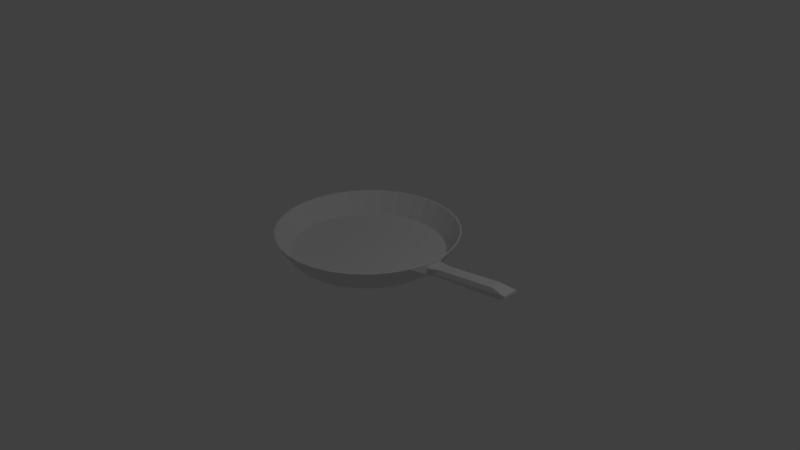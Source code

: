 # Source: frying_pan.blend  (saved by Blender 2.79.0; exported with 4.5.12 LTS)
import bpy
from mathutils import Matrix  # noqa: F401  (used for matrix-valued properties, if any)

bpy.ops.wm.read_factory_settings(use_empty=True)
scene = bpy.context.scene
scene.name = 'Scene'

# ---- collections
col_collection_1 = bpy.data.collections.new('Collection 1'); scene.collection.children.link(col_collection_1)

# ---- world
world_world = bpy.data.worlds.new('World'); scene.world = world_world
world_world.color = (0.05088, 0.05088, 0.05088)
world_world.use_sun_shadow = False
world_world.sun_shadow_jitter_overblur = 0.0
world_world.cycles.sampling_method = 'MANUAL'

# ---- cameras
cam_camera = bpy.data.cameras.new('Camera')
cam_camera.clip_end = 100.0
cam_camera.lens = 35.0
cam_camera.sensor_width = 32.0
cam_camera.sensor_height = 18.0
cam_camera.ortho_scale = 7.314
cam_camera.dof.focus_distance = 0.0
cam_camera.dof.aperture_fstop = 128.0

# ---- lights
light_lamp = bpy.data.lights.new('Lamp', 'POINT')
light_lamp.transmission_factor = 0.0
light_lamp.cutoff_distance = 30.0
light_lamp.energy = 100.0
light_lamp.shadow_buffer_clip_start = 1.001
light_lamp.shadow_soft_size = 0.1
light_lamp.shadow_maximum_resolution = 0.006
light_lamp.use_absolute_resolution = True

# ---- meshes
me_cylinder = bpy.data.meshes.new('Cylinder')
me_cylinder.from_pydata([(-0.09067, 0.9826, 0.09758), (-0.1076, 1.169, 0.373), (0.1054, 0.9811, 0.09758), (0.1252, 1.168, 0.373), (0.2973, 0.9414, 0.09758), (0.3532, 1.12, 0.373), (0.4779, 0.865, 0.09758), (0.5675, 1.03, 0.373), (0.64, 0.7548, 0.09758), (0.7601, 0.8989, 0.373), (0.7776, 0.6152, 0.09758), (0.9235, 0.733, 0.373), (0.8852, 0.4513, 0.09758), (1.051, 0.5385, 0.373), (0.9588, 0.2696, 0.09758), (1.139, 0.3227, 0.373), (0.9956, 0.07709, 0.09758), (1.182, 0.09404, 0.3249), (0.9941, -0.1189, 0.09758), (1.181, -0.1388, 0.3249), (0.9544, -0.3109, 0.09758), (1.133, -0.3667, 0.373), (0.878, -0.4914, 0.09758), (1.043, -0.5811, 0.373), (0.7678, -0.6536, 0.09758), (0.9119, -0.7737, 0.373), (0.6281, -0.7911, 0.09758), (0.746, -0.937, 0.373), (0.4643, -0.8988, 0.09758), (0.5514, -1.065, 0.373), (0.2826, -0.9724, 0.09758), (0.3357, -1.152, 0.373), (0.09005, -1.009, 0.09758), (0.107, -1.196, 0.373), (-0.106, -1.008, 0.09758), (-0.1258, -1.194, 0.373), (-0.2979, -0.9679, 0.09758), (-0.3538, -1.147, 0.373), (-0.4785, -0.8915, 0.09758), (-0.5682, -1.056, 0.373), (-0.6406, -0.7814, 0.09758), (-0.7607, -0.9255, 0.373), (-0.7782, -0.6417, 0.09758), (-0.9241, -0.7596, 0.373), (-0.8858, -0.4779, 0.09758), (-1.052, -0.565, 0.373), (-0.9595, -0.2962, 0.09758), (-1.139, -0.3492, 0.373), (-0.9962, -0.1036, 0.09758), (-1.183, -0.1206, 0.373), (-0.9947, 0.0924, 0.09758), (-1.181, 0.1122, 0.373), (-0.955, 0.2844, 0.09758), (-1.134, 0.3402, 0.373), (-0.8786, 0.4649, 0.09758), (-1.043, 0.5546, 0.373), (-0.7684, 0.6271, 0.09758), (-0.9125, 0.7472, 0.373), (-0.6287, 0.7646, 0.09758), (-0.7466, 0.9105, 0.373), (-0.4649, 0.8723, 0.09758), (-0.5521, 1.038, 0.373), (-0.2832, 0.9459, 0.09758), (-0.3363, 1.126, 0.373), (-0.09795, 1.063, 0.1951), (0.1139, 1.061, 0.1951), (0.3213, 1.018, 0.1951), (0.5164, 0.9358, 0.1951), (0.6916, 0.8167, 0.1951), (0.8402, 0.6658, 0.1951), (0.9566, 0.4888, 0.1951), (1.036, 0.2924, 0.1951), (1.195, 0.06634, 0.221), (1.194, -0.1091, 0.221), (1.031, -0.3349, 0.1951), (0.9487, -0.53, 0.1951), (0.8297, -0.7052, 0.1951), (0.6787, -0.8538, 0.1951), (0.5017, -0.9701, 0.1951), (0.3054, -1.05, 0.1951), (0.09733, -1.089, 0.1951), (-0.1145, -1.088, 0.1951), (-0.3219, -1.045, 0.1951), (-0.517, -0.9623, 0.1951), (-0.6922, -0.8433, 0.1951), (-0.8408, -0.6923, 0.1951), (-0.9572, -0.5153, 0.1951), (-1.037, -0.319, 0.1951), (-1.076, -0.1109, 0.1951), (-1.075, 0.1009, 0.1951), (-1.032, 0.3083, 0.1951), (-0.9493, 0.5034, 0.1951), (-0.8303, 0.6786, 0.1951), (-0.6794, 0.8273, 0.1951), (-0.5023, 0.9436, 0.1951), (-0.306, 1.023, 0.1951), (1.194, -0.1091, 0.221), (1.195, 0.06634, 0.221), (1.181, -0.1388, 0.3249), (1.182, 0.09404, 0.3249), (-0.08815, 0.9549, 0.06128), (0.1024, 0.9534, 0.06128), (0.289, 0.9148, 0.06128), (0.4645, 0.8405, 0.06128), (0.6221, 0.7334, 0.06128), (0.7559, 0.5976, 0.06128), (0.8605, 0.4384, 0.06128), (0.9321, 0.2618, 0.06128), (0.9678, 0.07457, 0.06128), (0.9664, -0.116, 0.06128), (0.9277, -0.3026, 0.06128), (0.8535, -0.4781, 0.06128), (0.7464, -0.6357, 0.06128), (0.6106, -0.7694, 0.06128), (0.4513, -0.8741, 0.06128), (0.2747, -0.9457, 0.06128), (0.08753, -0.9814, 0.06128), (-0.103, -0.9799, 0.06128), (-0.2896, -0.9413, 0.06128), (-0.4651, -0.867, 0.06128), (-0.6228, -0.7599, 0.06128), (-0.7565, -0.6242, 0.06128), (-0.8611, -0.4649, 0.06128), (-0.9327, -0.2883, 0.06128), (-0.9684, -0.1011, 0.06128), (-0.967, 0.08945, 0.06128), (-0.9284, 0.2761, 0.06128), (-0.8541, 0.4516, 0.06128), (-0.747, 0.6092, 0.06128), (-0.6112, 0.7429, 0.06128), (-0.4519, 0.8475, 0.06128), (-0.2753, 0.9191, 0.06128), (-0.1076, 1.169, 0.373), (0.1252, 1.168, 0.373), (0.3532, 1.12, 0.373), (0.5675, 1.03, 0.373), (0.7601, 0.8989, 0.373), (0.9235, 0.733, 0.373), (1.051, 0.5385, 0.373), (1.139, 0.3227, 0.373), (1.182, 0.09404, 0.373), (1.181, -0.1388, 0.373), (1.133, -0.3667, 0.373), (1.043, -0.5811, 0.373), (0.9119, -0.7737, 0.373), (0.746, -0.937, 0.373), (0.5514, -1.065, 0.373), (0.3357, -1.152, 0.373), (0.107, -1.196, 0.373), (-0.1258, -1.194, 0.373), (-0.3538, -1.147, 0.373), (-0.5682, -1.056, 0.373), (-0.7607, -0.9255, 0.373), (-0.9241, -0.7596, 0.373), (-1.052, -0.565, 0.373), (-1.139, -0.3492, 0.373), (-1.183, -0.1206, 0.373), (-1.181, 0.1122, 0.373), (-1.134, 0.3402, 0.373), (-1.043, 0.5546, 0.373), (-0.9125, 0.7472, 0.373), (-0.7466, 0.9105, 0.373), (-0.5521, 1.038, 0.373), (-0.3363, 1.126, 0.373), (-0.1055, 1.147, 0.373), (0.1228, 1.145, 0.373), (0.3463, 1.099, 0.373), (0.5566, 1.01, 0.373), (0.7454, 0.8813, 0.373), (0.9056, 0.7186, 0.373), (1.031, 0.5278, 0.373), (1.117, 0.3162, 0.373), (1.16, 0.09196, 0.373), (1.158, -0.1363, 0.373), (1.112, -0.3599, 0.373), (1.023, -0.5702, 0.373), (0.8942, -0.759, 0.373), (0.7316, -0.9192, 0.373), (0.5408, -1.045, 0.373), (0.3292, -1.13, 0.373), (0.1049, -1.173, 0.373), (-0.1234, -1.171, 0.373), (-0.3469, -1.125, 0.373), (-0.5572, -1.036, 0.373), (-0.746, -0.9078, 0.373), (-0.9062, -0.7451, 0.373), (-1.032, -0.5543, 0.373), (-1.117, -0.3428, 0.373), (-1.16, -0.1185, 0.373), (-1.158, 0.1098, 0.373), (-1.112, 0.3334, 0.373), (-1.023, 0.5436, 0.373), (-0.8949, 0.7325, 0.373), (-0.7322, 0.8927, 0.373), (-0.5414, 1.018, 0.373), (-0.3298, 1.104, 0.373), (1.296, -0.08423, 0.2322), (1.297, 0.06002, 0.2322), (1.373, -0.09846, 0.3504), (1.374, 0.0562, 0.3504), (1.187, -0.1239, 0.273), (1.189, 0.08019, 0.273), (2.241, -0.08346, 0.3355), (2.242, 0.06079, 0.3355), (2.336, -0.1046, 0.3986), (2.338, 0.09948, 0.3986), (2.134, -0.08512, 0.4513), (2.136, 0.06954, 0.4513), (2.333, -0.1049, 0.4248), (2.335, 0.09921, 0.4248)], [], [(64, 1, 3, 65), (65, 3, 5, 66), (66, 5, 7, 67), (67, 7, 9, 68), (68, 9, 11, 69), (69, 11, 13, 70), (70, 13, 15, 71), (71, 15, 17, 72), (97, 99, 199, 201, 197), (73, 19, 21, 74), (74, 21, 23, 75), (75, 23, 25, 76), (76, 25, 27, 77), (77, 27, 29, 78), (78, 29, 31, 79), (79, 31, 33, 80), (80, 33, 35, 81), (81, 35, 37, 82), (82, 37, 39, 83), (83, 39, 41, 84), (84, 41, 43, 85), (85, 43, 45, 86), (86, 45, 47, 87), (87, 47, 49, 88), (88, 49, 51, 89), (89, 51, 53, 90), (90, 53, 55, 91), (91, 55, 57, 92), (92, 57, 59, 93), (93, 59, 61, 94), (100, 101, 102, 103, 104, 105, 106, 107, 108, 109, 110, 111, 112, 113, 114, 115, 116, 117, 118, 119, 120, 121, 122, 123, 124, 125, 126, 127, 128, 129, 130, 131), (94, 61, 63, 95), (95, 63, 1, 64), (6, 8, 104, 103), (62, 95, 64, 0), (60, 94, 95, 62), (58, 93, 94, 60), (56, 92, 93, 58), (54, 91, 92, 56), (52, 90, 91, 54), (50, 89, 90, 52), (48, 88, 89, 50), (46, 87, 88, 48), (44, 86, 87, 46), (42, 85, 86, 44), (40, 84, 85, 42), (38, 83, 84, 40), (36, 82, 83, 38), (34, 81, 82, 36), (32, 80, 81, 34), (30, 79, 80, 32), (28, 78, 79, 30), (26, 77, 78, 28), (24, 76, 77, 26), (22, 75, 76, 24), (20, 74, 75, 22), (18, 73, 74, 20), (16, 72, 73, 18), (14, 71, 72, 16), (12, 70, 71, 14), (10, 69, 70, 12), (8, 68, 69, 10), (6, 67, 68, 8), (4, 66, 67, 6), (2, 65, 66, 4), (0, 64, 65, 2), (72, 17, 99, 97), (17, 19, 98, 99), (19, 73, 96, 98), (73, 72, 97, 96), (24, 26, 113, 112), (42, 44, 122, 121), (60, 62, 131, 130), (16, 18, 109, 108), (34, 36, 118, 117), (52, 54, 127, 126), (8, 10, 105, 104), (26, 28, 114, 113), (44, 46, 123, 122), (0, 2, 101, 100), (62, 0, 100, 131), (18, 20, 110, 109), (36, 38, 119, 118), (54, 56, 128, 127), (10, 12, 106, 105), (28, 30, 115, 114), (46, 48, 124, 123), (2, 4, 102, 101), (20, 22, 111, 110), (38, 40, 120, 119), (56, 58, 129, 128), (12, 14, 107, 106), (30, 32, 116, 115), (48, 50, 125, 124), (4, 6, 103, 102), (22, 24, 112, 111), (40, 42, 121, 120), (58, 60, 130, 129), (14, 16, 108, 107), (32, 34, 117, 116), (50, 52, 126, 125), (0, 62, 60, 58, 56, 54, 52, 50, 48, 46, 44, 42, 40, 38, 36, 34, 32, 30, 28, 26, 24, 22, 20, 18, 16, 14, 12, 10, 8, 6, 4, 2), (17, 15, 139, 140), (35, 33, 148, 149), (53, 51, 157, 158), (9, 7, 135, 136), (27, 25, 144, 145), (45, 43, 153, 154), (63, 61, 162, 163), (19, 17, 140, 141), (37, 35, 149, 150), (55, 53, 158, 159), (11, 9, 136, 137), (29, 27, 145, 146), (47, 45, 154, 155), (3, 1, 132, 133), (1, 63, 163, 132), (21, 19, 141, 142), (39, 37, 150, 151), (57, 55, 159, 160), (13, 11, 137, 138), (31, 29, 146, 147), (49, 47, 155, 156), (5, 3, 133, 134), (23, 21, 142, 143), (41, 39, 151, 152), (59, 57, 160, 161), (15, 13, 138, 139), (33, 31, 147, 148), (51, 49, 156, 157), (7, 5, 134, 135), (25, 23, 143, 144), (43, 41, 152, 153), (61, 59, 161, 162), (138, 137, 169, 170), (152, 151, 183, 184), (139, 138, 170, 171), (153, 152, 184, 185), (140, 139, 171, 172), (154, 153, 185, 186), (141, 140, 172, 173), (155, 154, 186, 187), (142, 141, 173, 174), (156, 155, 187, 188), (143, 142, 174, 175), (157, 156, 188, 189), (144, 143, 175, 176), (158, 157, 189, 190), (145, 144, 176, 177), (159, 158, 190, 191), (146, 145, 177, 178), (133, 132, 164, 165), (160, 159, 191, 192), (147, 146, 178, 179), (134, 133, 165, 166), (161, 160, 192, 193), (148, 147, 179, 180), (135, 134, 166, 167), (162, 161, 193, 194), (149, 148, 180, 181), (136, 135, 167, 168), (163, 162, 194, 195), (150, 149, 181, 182), (137, 136, 168, 169), (132, 163, 195, 164), (151, 150, 182, 183), (169, 168, 8, 10), (170, 169, 10, 12), (171, 170, 12, 14), (168, 167, 6, 8), (167, 166, 4, 6), (166, 165, 2, 4), (165, 164, 0, 2), (164, 195, 62, 0), (195, 194, 60, 62), (194, 193, 58, 60), (193, 192, 56, 58), (192, 191, 54, 56), (191, 190, 52, 54), (190, 189, 50, 52), (189, 188, 48, 50), (188, 187, 46, 48), (187, 186, 44, 46), (186, 185, 42, 44), (185, 184, 40, 42), (184, 183, 38, 40), (183, 182, 36, 38), (182, 181, 34, 36), (181, 180, 32, 34), (180, 179, 30, 32), (179, 178, 28, 30), (178, 177, 26, 28), (177, 176, 24, 26), (176, 175, 22, 24), (175, 174, 20, 22), (174, 173, 18, 20), (172, 171, 14, 16), (173, 172, 16, 18), (96, 97, 197, 196), (99, 98, 198, 199), (98, 96, 196, 200, 198), (197, 201, 205, 203), (200, 196, 202, 204), (196, 197, 203, 202), (201, 199, 207, 209), (198, 200, 208, 206), (199, 198, 206, 207), (201, 209, 205), (200, 204, 208), (203, 205, 204, 202), (207, 206, 208, 209), (209, 208, 204, 205)])
me_cylinder.use_remesh_preserve_volume = False
me_cylinder.use_remesh_preserve_attributes = False
me_cylinder.use_mirror_vertex_groups = False
me_cylinder.update()

# ---- objects
ob_cylinder = bpy.data.objects.new('Cylinder', me_cylinder)
ob_lamp = bpy.data.objects.new('Lamp', light_lamp)
ob_camera = bpy.data.objects.new('Camera', cam_camera)

# ---- transforms, parenting, visibility, modifiers, constraints
ob_cylinder.location = (0.0, 0.0, 0.0)
ob_cylinder.lineart.crease_threshold = 0.0
ob_lamp.location = (4.076, 1.005, 5.904)
ob_lamp.rotation_euler = (0.6503, 0.05522, 1.866)
ob_lamp.lock_rotations_4d = False
ob_lamp.empty_display_type = 'ARROWS'
ob_lamp.color = (0.0, 0.0, 0.0, 0.0)
ob_lamp.lineart.crease_threshold = 0.0
ob_camera.location = (7.481, -6.508, 5.344)
ob_camera.rotation_euler = (1.109, 0.0, 0.8149)
ob_camera.lock_rotations_4d = False
ob_camera.empty_display_type = 'ARROWS'
ob_camera.color = (0.0, 0.0, 0.0, 0.0)
ob_camera.display_type = 'WIRE'
ob_camera.lineart.crease_threshold = 0.0

# ---- collection membership
col_collection_1.objects.link(ob_cylinder)
col_collection_1.objects.link(ob_lamp)
col_collection_1.objects.link(ob_camera)

# ---- scene / render settings (as saved in the file)
scene.camera = ob_camera
scene.frame_start = 1; scene.frame_end = 250; scene.frame_set(1)
scene.render.engine = 'BLENDER_EEVEE_NEXT'
scene.render.resolution_percentage = 50
scene.render.dither_intensity = 0.0
scene.cycles.use_denoising = False
scene.cycles.samples = 128
scene.cycles.sampling_pattern = 'TABULATED_SOBOL'
scene.cycles.use_adaptive_sampling = False
scene.cycles.use_light_tree = False
scene.cycles.blur_glossy = 0.0
scene.cycles.sample_clamp_indirect = 0.0
scene.view_settings.view_transform = 'Standard'
bpy.context.view_layer.update()
